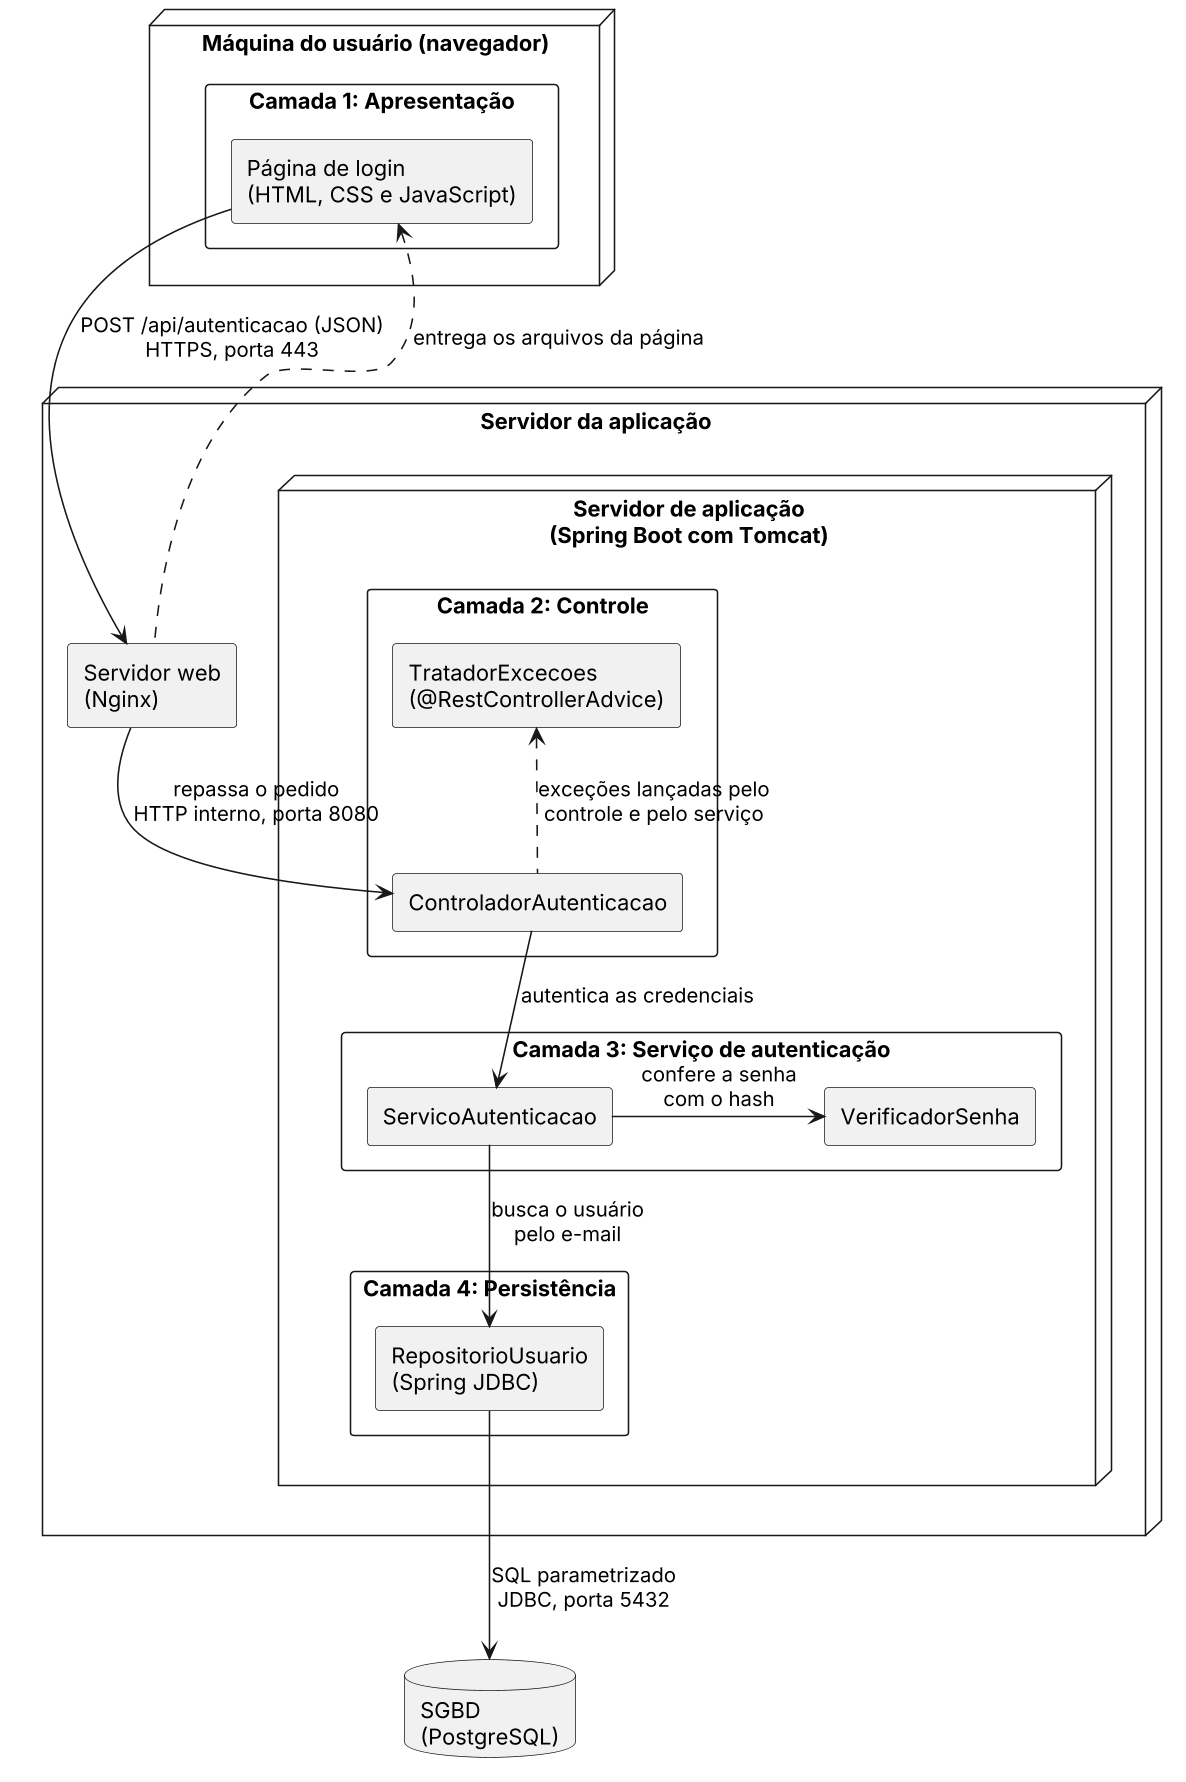

The diagram above was rendered by PlantUML. Its source (embedded in the PNG):
@startuml figura7_componentes
skinparam backgroundColor white
skinparam shadowing false
skinparam dpi 150
skinparam defaultFontName Arial
skinparam componentStyle rectangle
skinparam packageStyle rectangle
node "Máquina do usuário (navegador)" as M {
package "Camada 1: Apresentação" as C1 {
component "Página de login\n(HTML, CSS e JavaScript)" as PAG
}
}
node "Servidor da aplicação" as S {
component "Servidor web\n(Nginx)" as NGX
node "Servidor de aplicação\n(Spring Boot com Tomcat)" as APP {
package "Camada 2: Controle" as C2 {
component "TratadorExcecoes\n(@RestControllerAdvice)" as TRT
component "ControladorAutenticacao" as CTL
}
package "Camada 3: Serviço de autenticação" as C3 {
component "ServicoAutenticacao" as SRV
component "VerificadorSenha" as VER
}
package "Camada 4: Persistência" as C4 {
component "RepositorioUsuario\n(Spring JDBC)" as REP
}
}
}
database "SGBD\n(PostgreSQL)" as DB
PAG -down-> NGX : POST /api/autenticacao (JSON)\nHTTPS, porta 443
NGX .up.> PAG : entrega os arquivos da página
NGX -[hidden]right-> APP
NGX --> CTL : repassa o pedido\nHTTP interno, porta 8080
TRT -[hidden]down-> CTL
CTL .up.> TRT : exceções lançadas pelo\ncontrole e pelo serviço
CTL -down-> SRV : autentica as credenciais
SRV -right-> VER : confere a senha\ncom o hash
SRV -down-> REP : busca o usuário\npelo e-mail
REP -down-> DB : SQL parametrizado\nJDBC, porta 5432
@enduml